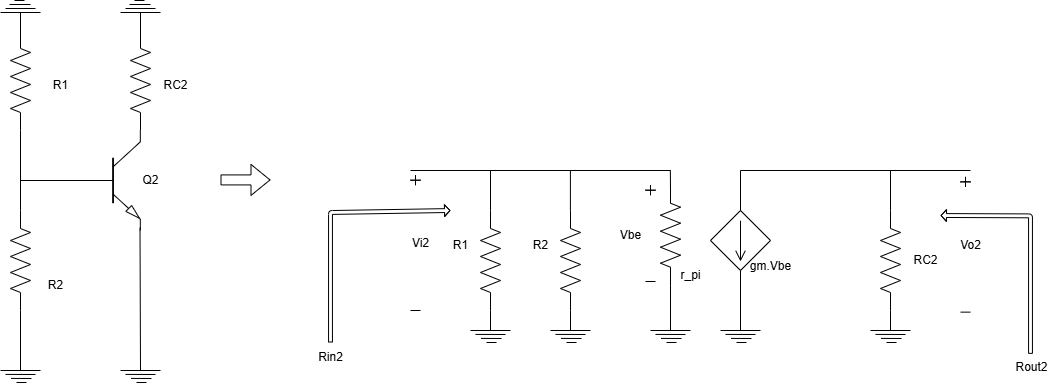

The diagram above was exported from draw.io. Its source (the exported page's mxGraphModel, read from the mxfile embedded in the PNG):
<mxGraphModel dx="1440" dy="999" grid="1" gridSize="10" guides="1" tooltips="1" connect="1" arrows="1" fold="1" page="1" pageScale="1" pageWidth="850" pageHeight="1100" math="0" shadow="0">
  <root>
    <mxCell id="0" />
    <mxCell id="1" parent="0" />
    <mxCell id="2" value="" style="pointerEvents=1;verticalLabelPosition=bottom;shadow=0;dashed=0;align=center;html=1;verticalAlign=top;shape=mxgraph.electrical.resistors.resistor_2;direction=south;" vertex="1" parent="1">
      <mxGeometry x="120" y="460" width="20" height="100" as="geometry" />
    </mxCell>
    <mxCell id="3" value="" style="pointerEvents=1;verticalLabelPosition=bottom;shadow=0;dashed=0;align=center;html=1;verticalAlign=top;shape=mxgraph.electrical.resistors.resistor_2;direction=south;" vertex="1" parent="1">
      <mxGeometry x="120" y="640" width="20" height="100" as="geometry" />
    </mxCell>
    <mxCell id="4" value="" style="pointerEvents=1;verticalLabelPosition=bottom;shadow=0;dashed=0;align=center;html=1;verticalAlign=top;shape=mxgraph.electrical.resistors.resistor_2;direction=south;" vertex="1" parent="1">
      <mxGeometry x="240" y="460" width="20" height="100" as="geometry" />
    </mxCell>
    <mxCell id="6" value="" style="endArrow=none;html=1;entryX=1;entryY=0.5;entryDx=0;entryDy=0;entryPerimeter=0;" edge="1" parent="1" target="4">
      <mxGeometry width="50" height="50" relative="1" as="geometry">
        <mxPoint x="250" y="560" as="sourcePoint" />
        <mxPoint x="300" y="570" as="targetPoint" />
      </mxGeometry>
    </mxCell>
    <mxCell id="7" value="" style="group" vertex="1" connectable="0" parent="1">
      <mxGeometry x="230" y="780" width="40" height="32" as="geometry" />
    </mxCell>
    <mxCell id="8" value="" style="endArrow=none;html=1;" edge="1" parent="7">
      <mxGeometry width="50" height="50" relative="1" as="geometry">
        <mxPoint y="20" as="sourcePoint" />
        <mxPoint x="40" y="20" as="targetPoint" />
      </mxGeometry>
    </mxCell>
    <mxCell id="9" value="" style="endArrow=none;html=1;" edge="1" parent="7">
      <mxGeometry width="50" height="50" relative="1" as="geometry">
        <mxPoint x="5" y="23.91999999999996" as="sourcePoint" />
        <mxPoint x="35" y="24" as="targetPoint" />
      </mxGeometry>
    </mxCell>
    <mxCell id="10" value="" style="endArrow=none;html=1;" edge="1" parent="7">
      <mxGeometry width="50" height="50" relative="1" as="geometry">
        <mxPoint x="10.5" y="27.91999999999996" as="sourcePoint" />
        <mxPoint x="31" y="28" as="targetPoint" />
      </mxGeometry>
    </mxCell>
    <mxCell id="11" value="" style="endArrow=none;html=1;exitX=1;exitY=1;exitDx=0;exitDy=0;exitPerimeter=0;" edge="1" parent="7">
      <mxGeometry width="50" height="50" relative="1" as="geometry">
        <mxPoint x="19.5" y="-122.85714285714289" as="sourcePoint" />
        <mxPoint x="20" y="20" as="targetPoint" />
      </mxGeometry>
    </mxCell>
    <mxCell id="12" value="" style="endArrow=none;html=1;" edge="1" parent="7">
      <mxGeometry width="50" height="50" relative="1" as="geometry">
        <mxPoint x="16" y="32" as="sourcePoint" />
        <mxPoint x="26" y="32" as="targetPoint" />
      </mxGeometry>
    </mxCell>
    <mxCell id="13" value="" style="group" vertex="1" connectable="0" parent="1">
      <mxGeometry x="110" y="780" width="40" height="32" as="geometry" />
    </mxCell>
    <mxCell id="14" value="" style="endArrow=none;html=1;" edge="1" parent="13">
      <mxGeometry width="50" height="50" relative="1" as="geometry">
        <mxPoint y="20" as="sourcePoint" />
        <mxPoint x="40" y="20" as="targetPoint" />
      </mxGeometry>
    </mxCell>
    <mxCell id="15" value="" style="endArrow=none;html=1;" edge="1" parent="13">
      <mxGeometry width="50" height="50" relative="1" as="geometry">
        <mxPoint x="5" y="23.91999999999996" as="sourcePoint" />
        <mxPoint x="35" y="24" as="targetPoint" />
      </mxGeometry>
    </mxCell>
    <mxCell id="16" value="" style="endArrow=none;html=1;" edge="1" parent="13">
      <mxGeometry width="50" height="50" relative="1" as="geometry">
        <mxPoint x="10.5" y="27.91999999999996" as="sourcePoint" />
        <mxPoint x="31" y="28" as="targetPoint" />
      </mxGeometry>
    </mxCell>
    <mxCell id="17" value="" style="endArrow=none;html=1;exitX=1;exitY=0.5;exitDx=0;exitDy=0;exitPerimeter=0;" edge="1" parent="13" source="3">
      <mxGeometry width="50" height="50" relative="1" as="geometry">
        <mxPoint x="20" as="sourcePoint" />
        <mxPoint x="20" y="20" as="targetPoint" />
      </mxGeometry>
    </mxCell>
    <mxCell id="18" value="" style="endArrow=none;html=1;" edge="1" parent="13">
      <mxGeometry width="50" height="50" relative="1" as="geometry">
        <mxPoint x="16" y="32" as="sourcePoint" />
        <mxPoint x="26" y="32" as="targetPoint" />
      </mxGeometry>
    </mxCell>
    <mxCell id="19" value="" style="endArrow=none;html=1;exitX=0;exitY=0.5;exitDx=0;exitDy=0;exitPerimeter=0;" edge="1" parent="1">
      <mxGeometry width="50" height="50" relative="1" as="geometry">
        <mxPoint x="189.5" y="610" as="sourcePoint" />
        <mxPoint x="130" y="610" as="targetPoint" />
      </mxGeometry>
    </mxCell>
    <mxCell id="20" value="" style="endArrow=none;html=1;exitX=0;exitY=0.5;exitDx=0;exitDy=0;exitPerimeter=0;entryX=1;entryY=0.5;entryDx=0;entryDy=0;entryPerimeter=0;" edge="1" parent="1" source="3" target="2">
      <mxGeometry width="50" height="50" relative="1" as="geometry">
        <mxPoint x="200" y="620" as="sourcePoint" />
        <mxPoint x="140" y="620" as="targetPoint" />
      </mxGeometry>
    </mxCell>
    <mxCell id="21" value="" style="group;direction=west;rotation=-180;" vertex="1" connectable="0" parent="1">
      <mxGeometry x="110" y="430" width="40" height="32" as="geometry" />
    </mxCell>
    <mxCell id="22" value="" style="endArrow=none;html=1;" edge="1" parent="21">
      <mxGeometry width="50" height="50" relative="1" as="geometry">
        <mxPoint x="40" y="12" as="sourcePoint" />
        <mxPoint y="12" as="targetPoint" />
      </mxGeometry>
    </mxCell>
    <mxCell id="23" value="" style="endArrow=none;html=1;" edge="1" parent="21">
      <mxGeometry width="50" height="50" relative="1" as="geometry">
        <mxPoint x="35" y="8" as="sourcePoint" />
        <mxPoint x="5" y="8" as="targetPoint" />
      </mxGeometry>
    </mxCell>
    <mxCell id="24" value="" style="endArrow=none;html=1;" edge="1" parent="21">
      <mxGeometry width="50" height="50" relative="1" as="geometry">
        <mxPoint x="30" y="4" as="sourcePoint" />
        <mxPoint x="9" y="4" as="targetPoint" />
      </mxGeometry>
    </mxCell>
    <mxCell id="25" value="" style="endArrow=none;html=1;exitX=1;exitY=0.5;exitDx=0;exitDy=0;exitPerimeter=0;" edge="1" parent="21">
      <mxGeometry width="50" height="50" relative="1" as="geometry">
        <mxPoint x="20" y="32" as="sourcePoint" />
        <mxPoint x="20" y="12" as="targetPoint" />
      </mxGeometry>
    </mxCell>
    <mxCell id="26" value="" style="endArrow=none;html=1;" edge="1" parent="21">
      <mxGeometry width="50" height="50" relative="1" as="geometry">
        <mxPoint x="24" as="sourcePoint" />
        <mxPoint x="14" as="targetPoint" />
      </mxGeometry>
    </mxCell>
    <mxCell id="27" value="" style="group;direction=west;rotation=-180;" vertex="1" connectable="0" parent="1">
      <mxGeometry x="230" y="430" width="40" height="32" as="geometry" />
    </mxCell>
    <mxCell id="28" value="" style="endArrow=none;html=1;" edge="1" parent="27">
      <mxGeometry width="50" height="50" relative="1" as="geometry">
        <mxPoint x="40" y="12" as="sourcePoint" />
        <mxPoint y="12" as="targetPoint" />
      </mxGeometry>
    </mxCell>
    <mxCell id="29" value="" style="endArrow=none;html=1;" edge="1" parent="27">
      <mxGeometry width="50" height="50" relative="1" as="geometry">
        <mxPoint x="35" y="8" as="sourcePoint" />
        <mxPoint x="5" y="8" as="targetPoint" />
      </mxGeometry>
    </mxCell>
    <mxCell id="30" value="" style="endArrow=none;html=1;" edge="1" parent="27">
      <mxGeometry width="50" height="50" relative="1" as="geometry">
        <mxPoint x="30" y="4" as="sourcePoint" />
        <mxPoint x="9" y="4" as="targetPoint" />
      </mxGeometry>
    </mxCell>
    <mxCell id="31" value="" style="endArrow=none;html=1;exitX=1;exitY=0.5;exitDx=0;exitDy=0;exitPerimeter=0;" edge="1" parent="27">
      <mxGeometry width="50" height="50" relative="1" as="geometry">
        <mxPoint x="20" y="32" as="sourcePoint" />
        <mxPoint x="20" y="12" as="targetPoint" />
      </mxGeometry>
    </mxCell>
    <mxCell id="32" value="" style="endArrow=none;html=1;" edge="1" parent="27">
      <mxGeometry width="50" height="50" relative="1" as="geometry">
        <mxPoint x="24" as="sourcePoint" />
        <mxPoint x="14" as="targetPoint" />
      </mxGeometry>
    </mxCell>
    <mxCell id="33" value="Q2" style="text;html=1;align=center;verticalAlign=middle;resizable=0;points=[];autosize=1;strokeColor=none;fillColor=none;" vertex="1" parent="1">
      <mxGeometry x="240" y="595" width="40" height="30" as="geometry" />
    </mxCell>
    <mxCell id="34" value="RC2" style="text;html=1;align=center;verticalAlign=middle;resizable=0;points=[];autosize=1;strokeColor=none;fillColor=none;" vertex="1" parent="1">
      <mxGeometry x="260" y="500" width="50" height="30" as="geometry" />
    </mxCell>
    <mxCell id="35" value="R2" style="text;html=1;align=center;verticalAlign=middle;resizable=0;points=[];autosize=1;strokeColor=none;fillColor=none;" vertex="1" parent="1">
      <mxGeometry x="145" y="700" width="40" height="30" as="geometry" />
    </mxCell>
    <mxCell id="36" value="R1" style="text;html=1;align=center;verticalAlign=middle;resizable=0;points=[];autosize=1;strokeColor=none;fillColor=none;" vertex="1" parent="1">
      <mxGeometry x="150" y="500" width="40" height="30" as="geometry" />
    </mxCell>
    <mxCell id="38" value="" style="verticalLabelPosition=bottom;shadow=0;dashed=0;align=center;html=1;verticalAlign=top;shape=mxgraph.electrical.transistors.npn_transistor_5;" vertex="1" parent="1">
      <mxGeometry x="186" y="560" width="64" height="100" as="geometry" />
    </mxCell>
    <mxCell id="42" value="" style="pointerEvents=1;verticalLabelPosition=bottom;shadow=0;dashed=0;align=center;html=1;verticalAlign=top;shape=mxgraph.electrical.resistors.resistor_2;direction=south;" vertex="1" parent="1">
      <mxGeometry x="590" y="640" width="20" height="100" as="geometry" />
    </mxCell>
    <mxCell id="43" value="" style="pointerEvents=1;verticalLabelPosition=bottom;shadow=0;dashed=0;align=center;html=1;verticalAlign=top;shape=mxgraph.electrical.resistors.resistor_2;direction=south;" vertex="1" parent="1">
      <mxGeometry x="670" y="640" width="20" height="100" as="geometry" />
    </mxCell>
    <mxCell id="44" value="" style="pointerEvents=1;verticalLabelPosition=bottom;shadow=0;dashed=0;align=center;html=1;verticalAlign=top;shape=mxgraph.electrical.resistors.resistor_2;direction=south;" vertex="1" parent="1">
      <mxGeometry x="990" y="640" width="20" height="100" as="geometry" />
    </mxCell>
    <mxCell id="45" value="" style="group" vertex="1" connectable="0" parent="1">
      <mxGeometry x="580" y="740" width="40" height="32" as="geometry" />
    </mxCell>
    <mxCell id="46" value="" style="endArrow=none;html=1;" edge="1" parent="45">
      <mxGeometry width="50" height="50" relative="1" as="geometry">
        <mxPoint y="20" as="sourcePoint" />
        <mxPoint x="40" y="20" as="targetPoint" />
      </mxGeometry>
    </mxCell>
    <mxCell id="47" value="" style="endArrow=none;html=1;" edge="1" parent="45">
      <mxGeometry width="50" height="50" relative="1" as="geometry">
        <mxPoint x="5" y="23.91999999999996" as="sourcePoint" />
        <mxPoint x="35" y="24" as="targetPoint" />
      </mxGeometry>
    </mxCell>
    <mxCell id="48" value="" style="endArrow=none;html=1;" edge="1" parent="45">
      <mxGeometry width="50" height="50" relative="1" as="geometry">
        <mxPoint x="10.5" y="27.91999999999996" as="sourcePoint" />
        <mxPoint x="31" y="28" as="targetPoint" />
      </mxGeometry>
    </mxCell>
    <mxCell id="49" value="" style="endArrow=none;html=1;exitX=1;exitY=1;exitDx=0;exitDy=0;exitPerimeter=0;" edge="1" parent="45">
      <mxGeometry width="50" height="50" relative="1" as="geometry">
        <mxPoint x="20" as="sourcePoint" />
        <mxPoint x="20" y="20" as="targetPoint" />
      </mxGeometry>
    </mxCell>
    <mxCell id="50" value="" style="endArrow=none;html=1;" edge="1" parent="45">
      <mxGeometry width="50" height="50" relative="1" as="geometry">
        <mxPoint x="16" y="32" as="sourcePoint" />
        <mxPoint x="26" y="32" as="targetPoint" />
      </mxGeometry>
    </mxCell>
    <mxCell id="51" value="" style="group" vertex="1" connectable="0" parent="1">
      <mxGeometry x="660" y="740" width="40" height="32" as="geometry" />
    </mxCell>
    <mxCell id="52" value="" style="endArrow=none;html=1;" edge="1" parent="51">
      <mxGeometry width="50" height="50" relative="1" as="geometry">
        <mxPoint y="20" as="sourcePoint" />
        <mxPoint x="40" y="20" as="targetPoint" />
      </mxGeometry>
    </mxCell>
    <mxCell id="53" value="" style="endArrow=none;html=1;" edge="1" parent="51">
      <mxGeometry width="50" height="50" relative="1" as="geometry">
        <mxPoint x="5" y="23.91999999999996" as="sourcePoint" />
        <mxPoint x="35" y="24" as="targetPoint" />
      </mxGeometry>
    </mxCell>
    <mxCell id="54" value="" style="endArrow=none;html=1;" edge="1" parent="51">
      <mxGeometry width="50" height="50" relative="1" as="geometry">
        <mxPoint x="10.5" y="27.91999999999996" as="sourcePoint" />
        <mxPoint x="31" y="28" as="targetPoint" />
      </mxGeometry>
    </mxCell>
    <mxCell id="55" value="" style="endArrow=none;html=1;exitX=1;exitY=1;exitDx=0;exitDy=0;exitPerimeter=0;" edge="1" parent="51">
      <mxGeometry width="50" height="50" relative="1" as="geometry">
        <mxPoint x="20" as="sourcePoint" />
        <mxPoint x="20" y="20" as="targetPoint" />
      </mxGeometry>
    </mxCell>
    <mxCell id="56" value="" style="endArrow=none;html=1;" edge="1" parent="51">
      <mxGeometry width="50" height="50" relative="1" as="geometry">
        <mxPoint x="16" y="32" as="sourcePoint" />
        <mxPoint x="26" y="32" as="targetPoint" />
      </mxGeometry>
    </mxCell>
    <mxCell id="57" value="" style="group" vertex="1" connectable="0" parent="1">
      <mxGeometry x="980" y="740" width="40" height="32" as="geometry" />
    </mxCell>
    <mxCell id="58" value="" style="endArrow=none;html=1;" edge="1" parent="57">
      <mxGeometry width="50" height="50" relative="1" as="geometry">
        <mxPoint y="20" as="sourcePoint" />
        <mxPoint x="40" y="20" as="targetPoint" />
      </mxGeometry>
    </mxCell>
    <mxCell id="59" value="" style="endArrow=none;html=1;" edge="1" parent="57">
      <mxGeometry width="50" height="50" relative="1" as="geometry">
        <mxPoint x="5" y="23.91999999999996" as="sourcePoint" />
        <mxPoint x="35" y="24" as="targetPoint" />
      </mxGeometry>
    </mxCell>
    <mxCell id="60" value="" style="endArrow=none;html=1;" edge="1" parent="57">
      <mxGeometry width="50" height="50" relative="1" as="geometry">
        <mxPoint x="10.5" y="27.91999999999996" as="sourcePoint" />
        <mxPoint x="31" y="28" as="targetPoint" />
      </mxGeometry>
    </mxCell>
    <mxCell id="61" value="" style="endArrow=none;html=1;exitX=1;exitY=1;exitDx=0;exitDy=0;exitPerimeter=0;" edge="1" parent="57">
      <mxGeometry width="50" height="50" relative="1" as="geometry">
        <mxPoint x="20" as="sourcePoint" />
        <mxPoint x="20" y="20" as="targetPoint" />
      </mxGeometry>
    </mxCell>
    <mxCell id="62" value="" style="endArrow=none;html=1;" edge="1" parent="57">
      <mxGeometry width="50" height="50" relative="1" as="geometry">
        <mxPoint x="16" y="32" as="sourcePoint" />
        <mxPoint x="26" y="32" as="targetPoint" />
      </mxGeometry>
    </mxCell>
    <mxCell id="63" value="" style="pointerEvents=1;verticalLabelPosition=bottom;shadow=0;dashed=0;align=center;html=1;verticalAlign=top;shape=mxgraph.electrical.signal_sources.source;aspect=fixed;points=[[0.5,0,0],[1,0.5,0],[0.5,1,0],[0,0.5,0]];elSignalType=dc2;elSourceType=dependent;" vertex="1" parent="1">
      <mxGeometry x="820" y="640" width="60" height="60" as="geometry" />
    </mxCell>
    <mxCell id="66" value="" style="group" vertex="1" connectable="0" parent="1">
      <mxGeometry x="760" y="740" width="40" height="32" as="geometry" />
    </mxCell>
    <mxCell id="67" value="" style="endArrow=none;html=1;" edge="1" parent="66">
      <mxGeometry width="50" height="50" relative="1" as="geometry">
        <mxPoint y="20" as="sourcePoint" />
        <mxPoint x="40" y="20" as="targetPoint" />
      </mxGeometry>
    </mxCell>
    <mxCell id="68" value="" style="endArrow=none;html=1;" edge="1" parent="66">
      <mxGeometry width="50" height="50" relative="1" as="geometry">
        <mxPoint x="5" y="23.91999999999996" as="sourcePoint" />
        <mxPoint x="35" y="24" as="targetPoint" />
      </mxGeometry>
    </mxCell>
    <mxCell id="69" value="" style="endArrow=none;html=1;" edge="1" parent="66">
      <mxGeometry width="50" height="50" relative="1" as="geometry">
        <mxPoint x="10.5" y="27.91999999999996" as="sourcePoint" />
        <mxPoint x="31" y="28" as="targetPoint" />
      </mxGeometry>
    </mxCell>
    <mxCell id="70" value="" style="endArrow=none;html=1;exitX=1;exitY=0.5;exitDx=0;exitDy=0;exitPerimeter=0;" edge="1" parent="66" source="100">
      <mxGeometry width="50" height="50" relative="1" as="geometry">
        <mxPoint x="20" y="-20" as="sourcePoint" />
        <mxPoint x="20" y="20" as="targetPoint" />
      </mxGeometry>
    </mxCell>
    <mxCell id="71" value="" style="endArrow=none;html=1;" edge="1" parent="66">
      <mxGeometry width="50" height="50" relative="1" as="geometry">
        <mxPoint x="16" y="32" as="sourcePoint" />
        <mxPoint x="26" y="32" as="targetPoint" />
      </mxGeometry>
    </mxCell>
    <mxCell id="72" value="" style="endArrow=none;html=1;" edge="1" parent="1">
      <mxGeometry width="50" height="50" relative="1" as="geometry">
        <mxPoint x="520" y="600" as="sourcePoint" />
        <mxPoint x="780" y="600" as="targetPoint" />
      </mxGeometry>
    </mxCell>
    <mxCell id="73" value="" style="endArrow=none;html=1;exitX=0;exitY=0.5;exitDx=0;exitDy=0;exitPerimeter=0;" edge="1" parent="1" source="42">
      <mxGeometry width="50" height="50" relative="1" as="geometry">
        <mxPoint x="620" y="650" as="sourcePoint" />
        <mxPoint x="600" y="600" as="targetPoint" />
      </mxGeometry>
    </mxCell>
    <mxCell id="74" value="" style="endArrow=none;html=1;exitX=0;exitY=0.5;exitDx=0;exitDy=0;exitPerimeter=0;" edge="1" parent="1">
      <mxGeometry width="50" height="50" relative="1" as="geometry">
        <mxPoint x="679.9" y="640" as="sourcePoint" />
        <mxPoint x="679.9" y="600" as="targetPoint" />
      </mxGeometry>
    </mxCell>
    <mxCell id="75" value="" style="endArrow=none;html=1;exitX=0;exitY=0.5;exitDx=0;exitDy=0;exitPerimeter=0;" edge="1" parent="1">
      <mxGeometry width="50" height="50" relative="1" as="geometry">
        <mxPoint x="850" y="640" as="sourcePoint" />
        <mxPoint x="850" y="600" as="targetPoint" />
      </mxGeometry>
    </mxCell>
    <mxCell id="76" value="" style="endArrow=none;html=1;" edge="1" parent="1">
      <mxGeometry width="50" height="50" relative="1" as="geometry">
        <mxPoint x="1080" y="600" as="sourcePoint" />
        <mxPoint x="850" y="600" as="targetPoint" />
      </mxGeometry>
    </mxCell>
    <mxCell id="77" value="" style="endArrow=none;html=1;entryX=0;entryY=0.5;entryDx=0;entryDy=0;entryPerimeter=0;" edge="1" parent="1" target="44">
      <mxGeometry width="50" height="50" relative="1" as="geometry">
        <mxPoint x="1000" y="600" as="sourcePoint" />
        <mxPoint x="860" y="610" as="targetPoint" />
      </mxGeometry>
    </mxCell>
    <mxCell id="78" value="R1" style="text;html=1;align=center;verticalAlign=middle;resizable=0;points=[];autosize=1;strokeColor=none;fillColor=none;" vertex="1" parent="1">
      <mxGeometry x="550" y="660" width="40" height="30" as="geometry" />
    </mxCell>
    <mxCell id="79" value="R2" style="text;html=1;align=center;verticalAlign=middle;resizable=0;points=[];autosize=1;strokeColor=none;fillColor=none;" vertex="1" parent="1">
      <mxGeometry x="630" y="660" width="40" height="30" as="geometry" />
    </mxCell>
    <mxCell id="80" value="" style="group" vertex="1" connectable="0" parent="1">
      <mxGeometry x="830" y="740" width="40" height="32" as="geometry" />
    </mxCell>
    <mxCell id="81" value="" style="endArrow=none;html=1;" edge="1" parent="80">
      <mxGeometry width="50" height="50" relative="1" as="geometry">
        <mxPoint y="20" as="sourcePoint" />
        <mxPoint x="40" y="20" as="targetPoint" />
      </mxGeometry>
    </mxCell>
    <mxCell id="82" value="" style="endArrow=none;html=1;" edge="1" parent="80">
      <mxGeometry width="50" height="50" relative="1" as="geometry">
        <mxPoint x="5" y="23.91999999999996" as="sourcePoint" />
        <mxPoint x="35" y="24" as="targetPoint" />
      </mxGeometry>
    </mxCell>
    <mxCell id="83" value="" style="endArrow=none;html=1;" edge="1" parent="80">
      <mxGeometry width="50" height="50" relative="1" as="geometry">
        <mxPoint x="10.5" y="27.91999999999996" as="sourcePoint" />
        <mxPoint x="31" y="28" as="targetPoint" />
      </mxGeometry>
    </mxCell>
    <mxCell id="84" value="" style="endArrow=none;html=1;exitX=0.5;exitY=1;exitDx=0;exitDy=0;exitPerimeter=0;" edge="1" parent="80" source="63">
      <mxGeometry width="50" height="50" relative="1" as="geometry">
        <mxPoint x="20" y="-20" as="sourcePoint" />
        <mxPoint x="20" y="20" as="targetPoint" />
      </mxGeometry>
    </mxCell>
    <mxCell id="85" value="" style="endArrow=none;html=1;" edge="1" parent="80">
      <mxGeometry width="50" height="50" relative="1" as="geometry">
        <mxPoint x="16" y="32" as="sourcePoint" />
        <mxPoint x="26" y="32" as="targetPoint" />
      </mxGeometry>
    </mxCell>
    <mxCell id="86" value="RC2" style="text;html=1;align=center;verticalAlign=middle;resizable=0;points=[];autosize=1;strokeColor=none;fillColor=none;" vertex="1" parent="1">
      <mxGeometry x="1010" y="675" width="50" height="30" as="geometry" />
    </mxCell>
    <mxCell id="87" value="" style="shape=flexArrow;endArrow=classic;html=1;width=3.888888888888889;endSize=1.4972067039106147;endWidth=6.828057107386718;" edge="1" parent="1">
      <mxGeometry width="50" height="50" relative="1" as="geometry">
        <mxPoint x="440" y="772" as="sourcePoint" />
        <mxPoint x="560" y="640" as="targetPoint" />
        <Array as="points">
          <mxPoint x="440" y="642" />
        </Array>
      </mxGeometry>
    </mxCell>
    <mxCell id="88" value="" style="shape=cross;whiteSpace=wrap;html=1;size=0;" vertex="1" parent="1">
      <mxGeometry x="520" y="604.71" width="10" height="10" as="geometry" />
    </mxCell>
    <mxCell id="89" value="" style="endArrow=none;html=1;" edge="1" parent="1">
      <mxGeometry width="50" height="50" relative="1" as="geometry">
        <mxPoint x="520" y="740" as="sourcePoint" />
        <mxPoint x="530" y="740" as="targetPoint" />
      </mxGeometry>
    </mxCell>
    <mxCell id="90" value="Vi2" style="text;html=1;align=center;verticalAlign=middle;resizable=0;points=[];autosize=1;strokeColor=none;fillColor=none;" vertex="1" parent="1">
      <mxGeometry x="510" y="658" width="40" height="30" as="geometry" />
    </mxCell>
    <mxCell id="91" value="" style="shape=cross;whiteSpace=wrap;html=1;size=0;" vertex="1" parent="1">
      <mxGeometry x="755" y="614.71" width="10" height="10" as="geometry" />
    </mxCell>
    <mxCell id="92" value="" style="endArrow=none;html=1;" edge="1" parent="1">
      <mxGeometry width="50" height="50" relative="1" as="geometry">
        <mxPoint x="755" y="711" as="sourcePoint" />
        <mxPoint x="765" y="711" as="targetPoint" />
      </mxGeometry>
    </mxCell>
    <mxCell id="93" value="Vbe" style="text;html=1;align=center;verticalAlign=middle;resizable=0;points=[];autosize=1;strokeColor=none;fillColor=none;" vertex="1" parent="1">
      <mxGeometry x="720" y="649.71" width="40" height="30" as="geometry" />
    </mxCell>
    <mxCell id="94" value="gm.Vbe" style="text;html=1;align=center;verticalAlign=middle;resizable=0;points=[];autosize=1;strokeColor=none;fillColor=none;" vertex="1" parent="1">
      <mxGeometry x="850" y="681" width="60" height="30" as="geometry" />
    </mxCell>
    <mxCell id="95" value="" style="shape=flexArrow;endArrow=classic;html=1;width=3.888888888888889;endSize=1.4972067039106147;endWidth=6.828057107386718;" edge="1" parent="1">
      <mxGeometry width="50" height="50" relative="1" as="geometry">
        <mxPoint x="1140" y="783.36" as="sourcePoint" />
        <mxPoint x="1050" y="645" as="targetPoint" />
        <Array as="points">
          <mxPoint x="1140" y="645.36" />
        </Array>
      </mxGeometry>
    </mxCell>
    <mxCell id="96" value="" style="shape=cross;whiteSpace=wrap;html=1;size=0;" vertex="1" parent="1">
      <mxGeometry x="1070" y="606.35" width="10" height="10" as="geometry" />
    </mxCell>
    <mxCell id="97" value="" style="endArrow=none;html=1;" edge="1" parent="1">
      <mxGeometry width="50" height="50" relative="1" as="geometry">
        <mxPoint x="1070" y="741.64" as="sourcePoint" />
        <mxPoint x="1080" y="741.64" as="targetPoint" />
      </mxGeometry>
    </mxCell>
    <mxCell id="98" value="Vo2" style="text;html=1;align=center;verticalAlign=middle;resizable=0;points=[];autosize=1;strokeColor=none;fillColor=none;" vertex="1" parent="1">
      <mxGeometry x="1060" y="659.64" width="40" height="30" as="geometry" />
    </mxCell>
    <mxCell id="99" value="Rout2" style="text;html=1;align=center;verticalAlign=middle;resizable=0;points=[];autosize=1;strokeColor=none;fillColor=none;" vertex="1" parent="1">
      <mxGeometry x="1111" y="782" width="60" height="30" as="geometry" />
    </mxCell>
    <mxCell id="100" value="" style="pointerEvents=1;verticalLabelPosition=bottom;shadow=0;dashed=0;align=center;html=1;verticalAlign=top;shape=mxgraph.electrical.resistors.resistor_2;direction=south;" vertex="1" parent="1">
      <mxGeometry x="770" y="614.71" width="20" height="100" as="geometry" />
    </mxCell>
    <mxCell id="101" value="" style="endArrow=none;html=1;" edge="1" parent="1">
      <mxGeometry width="50" height="50" relative="1" as="geometry">
        <mxPoint x="780" y="620" as="sourcePoint" />
        <mxPoint x="779.86" y="599.71" as="targetPoint" />
      </mxGeometry>
    </mxCell>
    <mxCell id="102" value="r_pi" style="text;html=1;align=center;verticalAlign=middle;resizable=0;points=[];autosize=1;strokeColor=none;fillColor=none;" vertex="1" parent="1">
      <mxGeometry x="780" y="689.64" width="40" height="30" as="geometry" />
    </mxCell>
    <mxCell id="103" value="Rin2" style="text;html=1;align=center;verticalAlign=middle;resizable=0;points=[];autosize=1;strokeColor=none;fillColor=none;" vertex="1" parent="1">
      <mxGeometry x="415" y="772" width="50" height="30" as="geometry" />
    </mxCell>
    <mxCell id="104" value="" style="shape=flexArrow;endArrow=classic;html=1;" edge="1" parent="1">
      <mxGeometry width="50" height="50" relative="1" as="geometry">
        <mxPoint x="330" y="609.42" as="sourcePoint" />
        <mxPoint x="380" y="609.42" as="targetPoint" />
      </mxGeometry>
    </mxCell>
  </root>
</mxGraphModel>